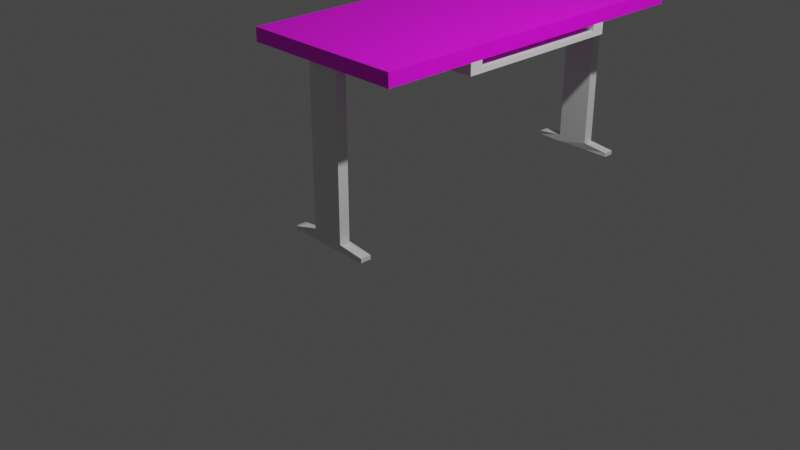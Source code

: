 # Source: computer_desk.blend  (saved by Blender 2.80.74; exported with 4.5.12 LTS)
import bpy
from mathutils import Matrix  # noqa: F401  (used for matrix-valued properties, if any)

bpy.ops.wm.read_factory_settings(use_empty=True)
scene = bpy.context.scene
scene.name = 'Scene'

# ---- collections
col_collection = bpy.data.collections.new('Collection'); scene.collection.children.link(col_collection)

# ---- images (referenced by path relative to the original .blend; pixels are not part of the script)
import os
ASSET_DIR = os.environ.get("B2B_ASSET_DIR", "")  # directory of the original .blend (textures are referenced by path, not embedded)
HERE = os.path.dirname(os.path.abspath(__file__))  # packed textures are extracted next to this script under _unpacked/

def load_image(name, relpath, width, height, colorspace="sRGB"):
    """Load a texture the original file referenced (path relative to the .blend, or extracted next to this script)."""
    p = next((c for c in (os.path.join(HERE, relpath), os.path.join(ASSET_DIR, relpath)) if relpath and os.path.exists(c)), "")
    if p:
        img = bpy.data.images.load(p, check_existing=True)
        img.name = name
    else:  # same state as the original file: an image datablock whose file is absent (Cycles renders it pink)
        img = bpy.data.images.new(name, width, height)
        img.source = "FILE"
        img.filepath = "//" + (relpath or name)
    img.colorspace_settings.name = colorspace
    return img
img_wood_grain_jpg = load_image('wood grain.jpg', 'wood grain.jpg', 1024, 1024, 'sRGB')

# ---- materials (node trees are filled in below, after node groups)
mat_frame = bpy.data.materials.new('Frame')
mat_frame.alpha_threshold = 0.0
mat_frame.use_transparent_shadow = False
mat_frame.line_color = (0.0, 0.0, 0.0, 1.0)
mat_wooden_tabletop = bpy.data.materials.new('Wooden Tabletop')
mat_wooden_tabletop.use_transparent_shadow = False

# ---- material node trees
mat_frame.use_nodes = True; mat_frame.node_tree.nodes.clear()
_N = mat_frame.node_tree.nodes; _L = mat_frame.node_tree.links
n0 = _N.new('ShaderNodeOutputMaterial'); n0.name = 'Material Output'; n0.location = (300, 300)
n1 = _N.new('ShaderNodeBsdfPrincipled'); n1.name = 'Principled BSDF'; n1.location = (10, 300)
n1.distribution = 'GGX'
n1.subsurface_method = 'BURLEY'
n1.inputs[2].default_value = 0.4
n1.inputs[3].default_value = 1.45
n1.inputs[27].default_value = (0.0, 0.0, 0.0, 1.0)
n1.inputs[28].default_value = 1.0
_L.new(n1.outputs[0], n0.inputs[0])
n0.is_active_output = True
mat_wooden_tabletop.use_nodes = True; mat_wooden_tabletop.node_tree.nodes.clear()
_N = mat_wooden_tabletop.node_tree.nodes; _L = mat_wooden_tabletop.node_tree.links
n0 = _N.new('ShaderNodeOutputMaterial'); n0.name = 'Material Output'; n0.location = (300, 300)
n1 = _N.new('ShaderNodeBsdfPrincipled'); n1.name = 'Principled BSDF'; n1.location = (10, 300)
n1.distribution = 'GGX'
n1.subsurface_method = 'BURLEY'
n1.inputs[3].default_value = 1.45
n1.inputs[27].default_value = (0.0, 0.0, 0.0, 1.0)
n1.inputs[28].default_value = 1.0
n2 = _N.new('ShaderNodeTexImage'); n2.name = 'Image Texture'; n2.location = (-280, 280)
n2.image = img_wood_grain_jpg
n2.interpolation = 'Closest'
_L.new(n1.outputs[0], n0.inputs[0])
_L.new(n2.outputs[0], n1.inputs[0])
n0.is_active_output = True

# ---- world
world_world = bpy.data.worlds.new('World'); scene.world = world_world
world_world.use_nodes = True; world_world.node_tree.nodes.clear()
_N = world_world.node_tree.nodes; _L = world_world.node_tree.links
n0 = _N.new('ShaderNodeOutputWorld'); n0.name = 'World Output'; n0.location = (300, 300)
n1 = _N.new('ShaderNodeBackground'); n1.name = 'Background'; n1.location = (10, 300)
n1.inputs[0].default_value = (0.05088, 0.05088, 0.05088, 1.0)
_L.new(n1.outputs[0], n0.inputs[0])
n0.is_active_output = True
world_world.color = (0.05088, 0.05088, 0.05088)
world_world.use_sun_shadow = False
world_world.sun_shadow_jitter_overblur = 0.0

# ---- cameras
cam_camera = bpy.data.cameras.new('Camera')
cam_camera.clip_end = 100.0
cam_camera.ortho_scale = 7.314

# ---- lights
light_light = bpy.data.lights.new('Light', 'POINT')
light_light.transmission_factor = 0.0
light_light.energy = 1000.0
light_light.shadow_soft_size = 0.1
light_light.shadow_maximum_resolution = 0.006
light_light.use_absolute_resolution = True

# ---- meshes
me_cube = bpy.data.meshes.new('Cube')
me_cube.from_pydata([(-0.5404, 0.01911, 1.854), (-0.9096, -0.7829, 2.0), (0.9096, -0.7829, 2.0), (-0.9096, -0.9775, 2.0), (0.9096, -0.9775, 2.0), (-0.9096, -0.9775, 1.854), (0.9096, -0.9775, 1.854), (0.5457, 0.01911, 1.854), (0.1819, 0.01911, 1.854), (-0.1819, 0.01911, 1.854), (0.5457, -0.9775, 1.854), (0.1819, -0.9775, 1.854), (-0.1819, -0.9775, 1.854), (-0.5457, -0.9775, 1.854), (-0.9096, -0.8218, 1.854), (-0.9096, -0.8607, 1.854), (-0.9096, -0.8996, 1.854), (-0.9096, -0.9385, 1.854), (0.9096, -0.9385, 1.854), (0.9096, -0.8996, 1.854), (0.9096, -0.8607, 1.854), (0.9096, -0.8218, 1.854), (0.5457, -0.8218, 1.854), (0.5457, -0.8607, 1.854), (0.5457, -0.8996, 1.854), (0.5457, -0.9385, 1.854), (0.1819, -0.8218, 1.854), (0.1819, -0.8607, 1.854), (0.1819, -0.8996, 1.854), (0.1819, -0.9385, 1.854), (-0.1819, -0.8218, 1.854), (-0.1819, -0.8607, 1.854), (-0.1819, -0.8996, 1.854), (-0.1819, -0.9385, 1.854), (-0.5457, -0.8218, 1.854), (-0.5457, -0.8607, 1.854), (-0.5457, -0.8996, 1.854), (-0.5457, -0.9385, 1.854), (0.1819, -0.8607, 0.1032), (0.1819, -0.8996, 0.1032), (-0.1819, -0.8218, 0.1032), (-0.1819, -0.8607, 0.1032), (-0.1819, -0.8996, 0.1032), (0.1819, -0.8607, 0.02495), (0.1819, -0.9385, 0.02495), (-0.1819, -0.8218, 0.02495), (-0.1819, -0.9385, 0.02495), (0.4819, -0.8218, 0.02495), (0.4819, -0.8607, 0.02495), (0.4819, -0.9385, 0.02495), (-0.4819, -0.8607, 0.02495), (-0.4819, -0.8996, 0.02495), (0.1819, -0.8348, 0.02495), (0.1819, -0.8867, 0.02495), (0.1819, -0.9126, 0.02495), (-0.1819, -0.8478, 0.02495), (-0.1819, -0.8737, 0.02495), (-0.1819, -0.9126, 0.02495), (0.4819, -0.8867, 0.02495), (0.4819, -0.9126, 0.02495), (0.3819, -0.9385, 0.02495), (0.2819, -0.8607, 0.02495), (0.3819, -0.8218, 0.02495), (-0.4819, -0.8348, 0.02495), (-0.4819, -0.9256, 0.02495), (-0.2819, -0.8218, 0.02495), (-0.3819, -0.8607, 0.02495), (-0.3819, -0.8996, 0.02495), (-0.2819, -0.8996, 0.02495), (-0.2819, -0.8478, 0.02495), (-0.3819, -0.8348, 0.02495), (-0.2819, -0.9256, 0.02495), (-0.3819, -0.9256, 0.02495), (0.2819, -0.8867, 0.02495), (0.3819, -0.8867, 0.02495), (0.2819, -0.8348, 0.02495), (0.3819, -0.8478, 0.02495), (-0.2819, -0.8737, 0.02495), (0.3819, -0.9126, 0.02495), (0.2819, -0.9256, 0.02495), (-0.2819, -0.8607, 0.0006713), (-0.3819, -0.8996, 0.0006713), (-0.2819, -0.8996, 0.0006713), (-0.3819, -0.8478, 0.0006713), (0.3819, -0.8737, 0.0006713), (0.2819, -0.8867, 0.0006713), (0.2819, -0.8478, 0.0006713), (0.3819, -0.8478, 0.0006713), (-0.3819, -0.8737, 0.0006713), (0.2819, -0.9126, 0.0006713), (0.3819, -0.9126, 0.0006713), (0.9096, -0.7829, 1.854), (0.5404, 0.1666, 1.854), (-0.5457, -0.7829, 1.854), (-0.9096, -0.7829, 1.854), (0.5457, -0.7829, 1.854), (-0.5404, 0.1666, 1.854), (0.1819, -0.7829, 1.854), (-0.1819, -0.7829, 1.854), (-0.5404, 0.1666, 1.782), (0.5404, 0.1666, 1.782), (-0.5404, 0.01911, 1.782), (0.5457, 0.01911, 1.782), (0.1819, 0.01911, 1.782), (-0.1819, 0.01911, 1.782), (-0.5404, 0.1666, 1.729), (0.5404, 0.1666, 1.729), (-0.5404, 0.01911, 1.729), (0.5457, 0.01911, 1.729), (0.1819, 0.01911, 1.729), (-0.1819, 0.01911, 1.729), (0.911, 0.1666, 1.854), (0.911, 0.01911, 1.854), (0.911, 0.1666, 1.782), (0.911, 0.01911, 1.782), (0.911, 0.1666, 1.729), (0.911, 0.01911, 1.729), (0.4819, -0.8218, 0.0697), (0.1819, -0.8218, 0.1032), (0.4819, -0.8607, 0.0697), (0.06479, -0.8607, 0.1032), (0.4819, -0.8996, 0.0697), (0.06479, -0.8996, 0.1032), (0.1819, -0.9385, 0.1032), (0.4819, -0.9385, 0.0697), (-0.4819, -0.8218, 0.0697), (-0.06479, -0.8607, 0.1032), (-0.4819, -0.8607, 0.0697), (-0.06479, -0.8996, 0.1032), (-0.4819, -0.8996, 0.0697), (-0.4819, -0.9385, 0.0697), (-0.1819, -0.9385, 0.1032), (-0.5404, 1.918, 1.854), (-0.9096, 2.72, 2.0), (0.9096, 2.72, 2.0), (-0.9096, 2.915, 2.0), (0.9096, 2.915, 2.0), (-0.9096, 2.915, 1.854), (0.9096, 2.915, 1.854), (0.9125, 0.9686, 1.854), (0.9125, 0.9686, 2.0), (-0.9096, 0.9686, 2.0), (-0.9096, 0.9686, 1.854), (0.5457, 1.918, 1.854), (0.1819, 1.918, 1.854), (-0.1819, 1.918, 1.854), (0.5457, 2.915, 1.854), (0.1819, 2.915, 1.854), (-0.1819, 2.915, 1.854), (-0.5457, 2.915, 1.854), (-0.9096, 2.759, 1.854), (-0.9096, 2.798, 1.854), (-0.9096, 2.837, 1.854), (-0.9096, 2.876, 1.854), (0.9096, 2.876, 1.854), (0.9096, 2.837, 1.854), (0.9096, 2.798, 1.854), (0.9096, 2.759, 1.854), (0.5457, 2.759, 1.854), (0.5457, 2.798, 1.854), (0.5457, 2.837, 1.854), (0.5457, 2.876, 1.854), (0.1819, 2.759, 1.854), (0.1819, 2.798, 1.854), (0.1819, 2.837, 1.854), (0.1819, 2.876, 1.854), (-0.1819, 2.759, 1.854), (-0.1819, 2.798, 1.854), (-0.1819, 2.837, 1.854), (-0.1819, 2.876, 1.854), (-0.5457, 2.759, 1.854), (-0.5457, 2.798, 1.854), (-0.5457, 2.837, 1.854), (-0.5457, 2.876, 1.854), (0.1819, 2.798, 0.1032), (0.1819, 2.837, 0.1032), (-0.1819, 2.759, 0.1032), (-0.1819, 2.798, 0.1032), (-0.1819, 2.837, 0.1032), (0.1819, 2.798, 0.02495), (0.1819, 2.876, 0.02495), (-0.1819, 2.759, 0.02495), (-0.1819, 2.876, 0.02495), (0.4819, 2.759, 0.02495), (0.4819, 2.798, 0.02495), (0.4819, 2.876, 0.02495), (-0.4819, 2.798, 0.02495), (-0.4819, 2.837, 0.02495), (0.1819, 2.772, 0.02495), (0.1819, 2.824, 0.02495), (0.1819, 2.85, 0.02495), (-0.1819, 2.785, 0.02495), (-0.1819, 2.811, 0.02495), (-0.1819, 2.85, 0.02495), (0.4819, 2.824, 0.02495), (0.4819, 2.85, 0.02495), (0.3819, 2.876, 0.02495), (0.2819, 2.798, 0.02495), (0.3819, 2.759, 0.02495), (-0.4819, 2.772, 0.02495), (-0.4819, 2.863, 0.02495), (-0.2819, 2.759, 0.02495), (-0.3819, 2.798, 0.02495), (-0.3819, 2.837, 0.02495), (-0.2819, 2.837, 0.02495), (-0.2819, 2.785, 0.02495), (-0.3819, 2.772, 0.02495), (-0.2819, 2.863, 0.02495), (-0.3819, 2.863, 0.02495), (0.2819, 2.824, 0.02495), (0.3819, 2.824, 0.02495), (0.2819, 2.772, 0.02495), (0.3819, 2.785, 0.02495), (-0.2819, 2.811, 0.02495), (0.3819, 2.85, 0.02495), (0.2819, 2.863, 0.02495), (-0.2819, 2.798, 0.0006713), (-0.3819, 2.837, 0.0006713), (-0.2819, 2.837, 0.0006713), (-0.3819, 2.785, 0.0006713), (0.3819, 2.811, 0.0006713), (0.2819, 2.824, 0.0006713), (0.2819, 2.785, 0.0006713), (0.3819, 2.785, 0.0006713), (-0.3819, 2.811, 0.0006713), (0.2819, 2.85, 0.0006713), (0.3819, 2.85, 0.0006713), (0.9096, 2.72, 1.854), (0.5404, 1.771, 1.854), (-0.5457, 2.72, 1.854), (-0.9096, 2.72, 1.854), (0.5457, 2.72, 1.854), (-0.5404, 1.771, 1.854), (0.1819, 2.72, 1.854), (-0.1819, 2.72, 1.854), (-0.5404, 1.771, 1.782), (0.5404, 1.771, 1.782), (-0.5404, 1.918, 1.782), (0.5457, 1.918, 1.782), (0.1819, 1.918, 1.782), (-0.1819, 1.918, 1.782), (-0.5404, 1.771, 1.729), (0.5404, 1.771, 1.729), (-0.5404, 1.918, 1.729), (0.5457, 1.918, 1.729), (0.1819, 1.918, 1.729), (-0.1819, 1.918, 1.729), (-0.5404, 0.9686, 1.782), (0.5404, 0.9686, 1.782), (-0.5404, 0.9686, 1.729), (0.5404, 0.9686, 1.729), (0.911, 1.771, 1.854), (0.911, 1.918, 1.854), (0.911, 1.771, 1.782), (0.911, 1.918, 1.782), (0.911, 1.771, 1.729), (0.911, 1.918, 1.729), (0.911, 0.9686, 1.729), (0.911, 0.9686, 1.782), (0.4819, 2.759, 0.0697), (0.1819, 2.759, 0.1032), (0.4819, 2.798, 0.0697), (0.06479, 2.798, 0.1032), (0.4819, 2.837, 0.0697), (0.06479, 2.837, 0.1032), (0.1819, 2.876, 0.1032), (0.4819, 2.876, 0.0697), (-0.4819, 2.759, 0.0697), (-0.06479, 2.798, 0.1032), (-0.4819, 2.798, 0.0697), (-0.06479, 2.837, 0.1032), (-0.4819, 2.837, 0.0697), (-0.4819, 2.876, 0.0697), (-0.1819, 2.876, 0.1032)], [], [(100, 248, 258, 113), (1, 2, 4, 3), (2, 1, 141, 140), (1, 94, 142, 141), (4, 6, 10, 11, 12, 13, 5, 3), (37, 17, 5, 13), (94, 1, 3, 5, 17, 16, 15, 14), (2, 91, 21, 20, 19, 18, 6, 4), (140, 139, 91, 2), (18, 25, 10, 6), (25, 29, 11, 10), (29, 33, 12, 11), (33, 37, 13, 12), (91, 95, 22, 21), (21, 22, 23, 20), (20, 23, 24, 19), (19, 24, 25, 18), (95, 97, 26, 22), (22, 26, 27, 23), (23, 27, 28, 24), (24, 28, 29, 25), (97, 98, 30, 26), (27, 26, 118, 38), (29, 28, 39, 123), (33, 29, 123, 131), (98, 93, 34, 30), (30, 34, 35, 31), (31, 35, 36, 32), (32, 36, 37, 33), (93, 94, 14, 34), (34, 14, 15, 35), (35, 15, 16, 36), (36, 16, 17, 37), (78, 60, 49, 59), (39, 38, 120, 122), (32, 33, 131, 42), (30, 31, 41, 40), (28, 27, 38, 39), (26, 30, 40, 118), (31, 32, 42, 41), (52, 55, 43), (53, 56, 57, 54), (54, 57, 46, 44), (131, 123, 44, 46), (41, 42, 128, 126), (127, 129, 51, 50), (124, 121, 58, 59, 49), (118, 40, 45, 52), (118, 52, 75, 62, 47, 117), (44, 123, 124, 49, 60, 79), (123, 39, 122), (40, 41, 126), (121, 119, 48, 58), (38, 118, 120), (74, 78, 58), (42, 131, 128), (131, 46, 71, 72, 64, 130), (45, 40, 125, 63, 70, 65), (129, 130, 64, 51), (125, 127, 50, 63), (72, 67, 51), (66, 70, 63, 50), (55, 45, 69), (45, 65, 69), (69, 65, 70), (72, 51, 64), (46, 57, 71), (57, 68, 71), (77, 80, 82), (76, 74, 48), (74, 58, 48), (43, 53, 73, 61), (61, 73, 85), (53, 54, 73), (72, 71, 82, 81), (62, 76, 48, 47), (75, 76, 62), (52, 43, 61, 75), (69, 70, 83, 80), (43, 55, 56), (43, 56, 53), (52, 45, 55), (67, 66, 50, 51), (57, 56, 77, 68), (67, 81, 88), (75, 61, 86), (56, 55, 69, 77), (74, 76, 87, 84), (78, 59, 58), (54, 79, 73), (79, 78, 90, 89), (54, 44, 79), (79, 60, 78), (86, 85, 84, 87), (85, 90, 84), (82, 88, 81), (82, 80, 88), (80, 83, 88), (85, 89, 90), (66, 67, 88), (76, 75, 86, 87), (77, 69, 80), (73, 79, 89, 85), (78, 74, 84, 90), (66, 88, 83), (70, 66, 83), (71, 68, 82), (61, 85, 86), (68, 77, 82), (67, 72, 81), (92, 7, 91, 139), (0, 94, 93), (0, 96, 142, 94), (96, 92, 139, 142), (7, 95, 91), (7, 8, 97, 95), (8, 9, 98, 97), (9, 0, 93, 98), (104, 103, 109, 110), (0, 9, 104, 101), (8, 7, 102, 103), (92, 96, 99, 100), (9, 8, 103, 104), (96, 0, 101, 99), (107, 110, 109, 108, 106, 105), (100, 99, 247, 248), (101, 104, 110, 107), (103, 102, 108, 109), (99, 101, 107, 105), (106, 108, 116, 115), (7, 92, 111, 112), (105, 106, 250, 249), (99, 105, 249, 247), (112, 111, 113, 114), (114, 113, 115, 116), (115, 113, 258, 257), (108, 102, 114, 116), (102, 7, 112, 114), (250, 106, 115, 257), (92, 100, 113, 111), (117, 119, 120, 118), (119, 121, 122, 120), (121, 124, 123, 122), (40, 126, 127, 125), (126, 128, 129, 127), (128, 131, 130, 129), (119, 117, 47, 48), (236, 253, 258, 248), (133, 135, 136, 134), (134, 140, 141, 133), (133, 141, 142, 230), (136, 135, 137, 149, 148, 147, 146, 138), (173, 149, 137, 153), (230, 150, 151, 152, 153, 137, 135, 133), (134, 136, 138, 154, 155, 156, 157, 227), (140, 134, 227, 139), (154, 138, 146, 161), (161, 146, 147, 165), (165, 147, 148, 169), (169, 148, 149, 173), (227, 157, 158, 231), (157, 156, 159, 158), (156, 155, 160, 159), (155, 154, 161, 160), (231, 158, 162, 233), (158, 159, 163, 162), (159, 160, 164, 163), (160, 161, 165, 164), (233, 162, 166, 234), (163, 174, 260, 162), (165, 265, 175, 164), (169, 273, 265, 165), (234, 166, 170, 229), (166, 167, 171, 170), (167, 168, 172, 171), (168, 169, 173, 172), (229, 170, 150, 230), (170, 171, 151, 150), (171, 172, 152, 151), (172, 173, 153, 152), (214, 195, 185, 196), (175, 264, 262, 174), (168, 178, 273, 169), (166, 176, 177, 167), (164, 175, 174, 163), (162, 260, 176, 166), (167, 177, 178, 168), (188, 179, 191), (189, 190, 193, 192), (190, 180, 182, 193), (273, 182, 180, 265), (177, 268, 270, 178), (269, 186, 187, 271), (266, 185, 195, 194, 263), (260, 188, 181, 176), (260, 259, 183, 198, 211, 188), (180, 215, 196, 185, 266, 265), (265, 264, 175), (176, 268, 177), (263, 194, 184, 261), (174, 262, 260), (210, 194, 214), (178, 270, 273), (273, 272, 200, 208, 207, 182), (181, 201, 206, 199, 267, 176), (271, 187, 200, 272), (267, 199, 186, 269), (208, 187, 203), (202, 186, 199, 206), (191, 205, 181), (181, 205, 201), (205, 206, 201), (208, 200, 187), (182, 207, 193), (193, 207, 204), (213, 218, 216), (212, 184, 210), (210, 184, 194), (179, 197, 209, 189), (197, 221, 209), (189, 209, 190), (208, 217, 218, 207), (198, 183, 184, 212), (211, 198, 212), (188, 211, 197, 179), (205, 216, 219, 206), (179, 192, 191), (179, 189, 192), (188, 191, 181), (203, 187, 186, 202), (193, 204, 213, 192), (203, 224, 217), (211, 222, 197), (192, 213, 205, 191), (210, 220, 223, 212), (214, 194, 195), (190, 209, 215), (215, 225, 226, 214), (190, 215, 180), (215, 214, 196), (222, 223, 220, 221), (221, 220, 226), (218, 217, 224), (218, 224, 216), (216, 224, 219), (221, 226, 225), (202, 224, 203), (212, 223, 222, 211), (213, 216, 205), (209, 221, 225, 215), (214, 226, 220, 210), (202, 219, 224), (206, 219, 202), (207, 218, 204), (197, 222, 221), (204, 218, 213), (203, 217, 208), (228, 139, 227, 143), (132, 229, 230), (132, 230, 142, 232), (232, 142, 139, 228), (143, 227, 231), (143, 231, 233, 144), (144, 233, 234, 145), (145, 234, 229, 132), (240, 246, 245, 239), (132, 237, 240, 145), (144, 239, 238, 143), (228, 236, 235, 232), (145, 240, 239, 144), (232, 235, 237, 132), (243, 241, 242, 244, 245, 246), (236, 248, 247, 235), (237, 243, 246, 240), (239, 245, 244, 238), (235, 241, 243, 237), (242, 255, 256, 244), (248, 250, 249, 247), (143, 252, 251, 228), (241, 249, 250, 242), (235, 247, 249, 241), (252, 254, 253, 251), (254, 256, 255, 253), (255, 257, 258, 253), (244, 256, 254, 238), (248, 258, 257, 250), (238, 254, 252, 143), (250, 257, 255, 242), (228, 251, 253, 236), (259, 260, 262, 261), (261, 262, 264, 263), (263, 264, 265, 266), (176, 267, 269, 268), (268, 269, 271, 270), (270, 271, 272, 273), (261, 184, 183, 259)])
me_cube.polygons.foreach_set('material_index', [0, 1, 1, 1, 1, 1, 1, 1, 1, 1, 1, 1, 1, 1, 1, 1, 1, 1, 1, 1, 1, 1, 0, 0, 0, 1, 1, 1, 1, 1, 1, 1, 1, 0, 0, 0, 0, 0, 0, 0, 0, 0, 0, 0, 0, 0, 0, 0, 0, 0, 0, 0, 0, 0, 0, 0, 0, 0, 0, 0, 0, 0, 0, 0, 0, 0, 0, 0, 0, 0, 0, 0, 0, 0, 0, 0, 0, 0, 0, 0, 0, 0, 0, 0, 0, 0, 0, 0, 0, 0, 0, 0, 0, 0, 0, 0, 0, 0, 0, 0, 0, 0, 0, 0, 0, 0, 0, 0, 0, 0, 1, 1, 1, 1, 1, 1, 1, 1, 0, 0, 0, 0, 0, 0, 0, 0, 0, 0, 0, 0, 0, 0, 0, 0, 0, 0, 0, 0, 0, 0, 0, 0, 0, 0, 0, 0, 0, 0, 1, 1, 1, 1, 1, 1, 1, 1, 1, 1, 1, 1, 1, 1, 1, 1, 1, 1, 1, 1, 1, 0, 0, 0, 1, 1, 1, 1, 1, 1, 1, 1, 0, 0, 0, 0, 0, 0, 0, 0, 0, 0, 0, 0, 0, 0, 0, 0, 0, 0, 0, 0, 0, 0, 0, 0, 0, 0, 0, 0, 0, 0, 0, 0, 0, 0, 0, 0, 0, 0, 0, 0, 0, 0, 0, 0, 0, 0, 0, 0, 0, 0, 0, 0, 0, 0, 0, 0, 0, 0, 0, 0, 0, 0, 0, 0, 0, 0, 0, 0, 0, 0, 0, 0, 0, 0, 0, 0, 0, 1, 1, 1, 1, 1, 1, 1, 1, 0, 0, 0, 0, 0, 0, 0, 0, 0, 0, 0, 0, 0, 0, 0, 0, 0, 0, 0, 0, 0, 0, 0, 0, 0, 0, 0, 0, 0, 0, 0])
_uv = me_cube.uv_layers.new(name='UVMap')
_uv.uv.foreach_set('vector', [0.5743, 0.06776, 0.5743, 0.06776, 0.5743, 0.06776, 0.5743, 0.06776, 0.6505, 0.5008, 0.6505, 0.0008148, 0.667, 0.0008149, 0.667, 0.5008, 0.6505, 0.0008148, 0.6505, 0.5008, 0.5015, 0.5008, 0.5015, 0.0, 0.182, 1.0, 0.182, 0.5, 0.3309, 0.5, 0.3309, 1.0, 0.0, 0.5, 4.006e-08, 0.0, 0.06721, 0.0, 0.1344, 0.0, 0.2016, 0.0, 0.2689, 0.0, 0.3361, 0.0, 0.3361, 0.5, 0.4982, 0.1, 0.4982, 4.47e-08, 0.5015, 4.47e-08, 0.5015, 0.1, 0.182, 0.5, 0.182, 1.0, 0.1655, 1.0, 0.1655, 0.5, 0.1688, 0.5, 0.1721, 0.5, 0.1754, 0.5, 0.1787, 0.5, 0.1489, 1.0, 0.1489, 0.5, 0.1522, 0.5, 0.1555, 0.5, 0.1588, 0.5, 0.1622, 0.5, 0.1655, 0.5, 0.1655, 1.0, 5.46e-08, 1.0, 0.0, 0.5, 0.1489, 0.5, 0.1489, 1.0, 0.4982, 0.5, 0.4982, 0.4, 0.5015, 0.4, 0.5015, 0.5, 0.4982, 0.4, 0.4982, 0.3, 0.5015, 0.3, 0.5015, 0.4, 0.4982, 0.3, 0.4982, 0.2, 0.5015, 0.2, 0.5015, 0.3, 0.4982, 0.2, 0.4982, 0.1, 0.5015, 0.1, 0.5015, 0.2, 0.485, 0.5, 0.485, 0.4, 0.4883, 0.4, 0.4883, 0.5, 0.4883, 0.5, 0.4883, 0.4, 0.4916, 0.4, 0.4916, 0.5, 0.4916, 0.5, 0.4916, 0.4, 0.4949, 0.4, 0.4949, 0.5, 0.4949, 0.5, 0.4949, 0.4, 0.4982, 0.4, 0.4982, 0.5, 0.485, 0.4, 0.485, 0.3, 0.4883, 0.3, 0.4883, 0.4, 0.4883, 0.4, 0.4883, 0.3, 0.4916, 0.3, 0.4916, 0.4, 0.4916, 0.4, 0.4916, 0.3, 0.4949, 0.3, 0.4949, 0.4, 0.4949, 0.4, 0.4949, 0.3, 0.4982, 0.3, 0.4982, 0.4, 0.485, 0.3, 0.485, 0.2, 0.4883, 0.2, 0.4883, 0.3, 0.525, 0.0, 0.525, 0.0, 0.525, 0.0, 0.525, 0.0, 0.525, 0.0, 0.525, 0.0, 0.525, 0.0, 0.525, 0.0, 0.475, 0.0, 0.525, 0.0, 0.525, 0.0, 0.475, 0.0, 0.485, 0.2, 0.485, 0.1, 0.4883, 0.1, 0.4883, 0.2, 0.4883, 0.2, 0.4883, 0.1, 0.4916, 0.1, 0.4916, 0.2, 0.4916, 0.2, 0.4916, 0.1, 0.4949, 0.1, 0.4949, 0.2, 0.4949, 0.2, 0.4949, 0.1, 0.4982, 0.1, 0.4982, 0.2, 0.485, 0.1, 0.485, 0.0, 0.4883, 0.0, 0.4883, 0.1, 0.4883, 0.1, 0.4883, 0.0, 0.4916, 0.0, 0.4916, 0.1, 0.4916, 0.1, 0.4916, 0.0, 0.4949, 2.98e-08, 0.4949, 0.1, 0.4949, 0.1, 0.4949, 2.98e-08, 0.4982, 4.47e-08, 0.4982, 0.1, 0.525, 0.0, 0.525, 0.0, 0.525, 0.0, 0.525, 0.0, 0.525, 0.0, 0.525, 0.0, 0.525, 0.0, 0.525, 0.0, 0.475, 0.0, 0.475, 0.0, 0.475, 0.0, 0.475, 0.0, 0.475, 0.0, 0.475, 0.0, 0.475, 0.0, 0.475, 0.0, 0.525, 0.0, 0.525, 0.0, 0.525, 0.0, 0.525, 0.0, 0.525, 0.0, 0.475, 0.0, 0.475, 0.0, 0.525, 0.0, 0.475, 0.0, 0.475, 0.0, 0.475, 0.0, 0.475, 0.0, 0.525, 0.0, 0.475, 0.0, 0.525, 0.0, 0.525, 0.0, 0.475, 0.0, 0.475, 0.0, 0.525, 0.0, 0.525, 0.0, 0.475, 0.0, 0.475, 0.0, 0.525, 0.0, 0.475, 0.0, 0.525, 0.0, 0.525, 0.0, 0.475, 0.0, 0.475, 0.0, 0.475, 0.0, 0.475, 0.0, 0.475, 0.0, 0.475, 0.0, 0.475, 0.0, 0.475, 0.0, 0.475, 0.0, 0.525, 0.0, 0.525, 0.0, 0.525, 0.0, 0.525, 0.0, 0.525, 0.0, 0.525, 0.0, 0.475, 0.0, 0.475, 0.0, 0.525, 0.0, 0.525, 0.0, 0.525, 0.0, 0.525, 0.0, 0.525, 0.0, 0.525, 0.0, 0.525, 0.0, 0.525, 0.0, 0.525, 0.0, 0.525, 0.0, 0.525, 0.0, 0.525, 0.0, 0.525, 0.0, 0.525, 0.0, 0.525, 0.0, 0.525, 0.0, 0.475, 0.0, 0.475, 0.0, 0.475, 0.0, 0.525, 0.0, 0.525, 0.0, 0.525, 0.0, 0.525, 0.0, 0.525, 0.0, 0.525, 0.0, 0.525, 0.0, 0.525, 0.0, 0.525, 0.0, 0.525, 0.0, 0.475, 0.0, 0.475, 0.0, 0.475, 0.0, 0.475, 0.0, 0.475, 0.0, 0.475, 0.0, 0.475, 0.0, 0.475, 0.0, 0.475, 0.0, 0.475, 0.0, 0.475, 0.0, 0.475, 0.0, 0.475, 0.0, 0.475, 0.0, 0.475, 0.0, 0.475, 0.0, 0.475, 0.0, 0.475, 0.0, 0.475, 0.0, 0.475, 0.0, 0.475, 0.0, 0.475, 0.0, 0.475, 0.0, 0.475, 0.0, 0.475, 0.0, 0.475, 0.0, 0.475, 0.0, 0.475, 0.0, 0.475, 0.0, 0.475, 0.0, 0.475, 0.0, 0.475, 0.0, 0.475, 0.0, 0.475, 0.0, 0.475, 0.0, 0.475, 0.0, 0.475, 0.0, 0.475, 0.0, 0.475, 0.0, 0.475, 0.0, 0.475, 0.0, 0.475, 0.0, 0.475, 0.0, 0.475, 0.0, 0.475, 0.0, 0.475, 0.0, 0.475, 0.0, 0.475, 0.0, 0.475, 0.0, 0.475, 0.0, 0.475, 0.0, 0.525, 0.0, 0.525, 0.0, 0.525, 0.0, 0.525, 0.0, 0.525, 0.0, 0.525, 0.0, 0.525, 0.0, 0.525, 0.0, 0.525, 0.0, 0.525, 0.0, 0.525, 0.0, 0.525, 0.0, 0.525, 0.0, 0.525, 0.0, 0.525, 0.0, 0.525, 0.0, 0.475, 0.0, 0.475, 0.0, 0.475, 0.0, 0.475, 0.0, 0.525, 0.0, 0.525, 0.0, 0.525, 0.0, 0.525, 0.0, 0.525, 0.0, 0.525, 0.0, 0.525, 0.0, 0.525, 0.0, 0.525, 0.0, 0.525, 0.0, 0.525, 0.0, 0.475, 0.0, 0.475, 0.0, 0.475, 0.0, 0.475, 0.0, 0.525, 0.0, 0.475, 0.0, 0.475, 0.0, 0.525, 0.0, 0.475, 0.0, 0.525, 0.0, 0.525, 0.0, 0.475, 0.0, 0.475, 0.0, 0.475, 0.0, 0.475, 0.0, 0.475, 0.0, 0.475, 0.0, 0.475, 0.0, 0.475, 0.0, 0.475, 0.0, 0.475, 0.0, 0.475, 0.0, 0.475, 0.0, 0.475, 0.0, 0.525, 0.0, 0.525, 0.0, 0.525, 0.0, 0.475, 0.0, 0.475, 0.0, 0.475, 0.0, 0.475, 0.0, 0.525, 0.0, 0.525, 0.0, 0.525, 0.0, 0.525, 0.0, 0.525, 0.0, 0.525, 0.0, 0.525, 0.0, 0.525, 0.0, 0.525, 0.0, 0.525, 0.0, 0.525, 0.0, 0.525, 0.0, 0.525, 0.0, 0.525, 0.0, 0.525, 0.0, 0.525, 0.0, 0.525, 0.0, 0.525, 0.0, 0.525, 0.0, 0.525, 0.0, 0.525, 0.0, 0.525, 0.0, 0.525, 0.0, 0.525, 0.0, 0.525, 0.0, 0.525, 0.0, 0.525, 0.0, 0.475, 0.0, 0.475, 0.0, 0.475, 0.0, 0.475, 0.0, 0.475, 0.0, 0.475, 0.0, 0.475, 0.0, 0.475, 0.0, 0.475, 0.0, 0.525, 0.0, 0.525, 0.0, 0.525, 0.0, 0.475, 0.0, 0.475, 0.0, 0.475, 0.0, 0.525, 0.0, 0.525, 0.0, 0.525, 0.0, 0.525, 0.0, 0.475, 0.0, 0.475, 0.0, 0.475, 0.0, 0.525, 0.0, 0.525, 0.0, 0.525, 0.0, 0.525, 0.0, 0.525, 0.0, 0.525, 0.0, 0.525, 0.0, 0.525, 0.0, 0.475, 0.0, 0.475, 0.0, 0.475, 0.0, 0.475, 0.0, 0.475, 0.0, 0.475, 0.0, 0.475, 0.0, 0.475, 0.0, 0.475, 0.0, 0.525, 0.0, 0.525, 0.0, 0.525, 0.0, 0.475, 0.0, 0.475, 0.0, 0.475, 0.0, 0.475, 0.0, 0.475, 0.0, 0.475, 0.0, 0.4043, 0.3985, 0.4168, 0.4, 0.485, 0.5, 0.3361, 0.5008, 0.4168, 0.1015, 0.485, 0.0, 0.485, 0.1, 0.4168, 0.1015, 0.4043, 0.1015, 0.3361, 5.96e-08, 0.485, 0.0, 0.4043, 0.1015, 0.4043, 0.3985, 0.3361, 0.5008, 0.3361, 5.96e-08, 0.4168, 0.4, 0.485, 0.4, 0.485, 0.5, 0.4168, 0.4, 0.4168, 0.3, 0.485, 0.3, 0.485, 0.4, 0.4168, 0.3, 0.4168, 0.2, 0.485, 0.2, 0.485, 0.3, 0.4168, 0.2, 0.4168, 0.1015, 0.485, 0.1, 0.485, 0.2, 0.475, 0.05724, 0.525, 0.05724, 0.525, 0.05724, 0.475, 0.05724, 0.425, 0.05724, 0.475, 0.05724, 0.475, 0.05724, 0.425, 0.05724, 0.525, 0.05724, 0.575, 0.05724, 0.575, 0.05724, 0.525, 0.05724, 0.5743, 0.06776, 0.4257, 0.06776, 0.4257, 0.06776, 0.5743, 0.06776, 0.475, 0.05724, 0.525, 0.05724, 0.525, 0.05724, 0.475, 0.05724, 0.4257, 0.06776, 0.4257, 0.05724, 0.4257, 0.05724, 0.4257, 0.06776, 0.425, 0.05724, 0.475, 0.05724, 0.525, 0.05724, 0.5743, 0.05724, 0.5743, 0.06776, 0.4257, 0.06776, 0.5743, 0.06776, 0.4257, 0.06776, 0.4257, 0.06776, 0.5743, 0.06776, 0.425, 0.05724, 0.475, 0.05724, 0.475, 0.05724, 0.425, 0.05724, 0.525, 0.05724, 0.575, 0.05724, 0.575, 0.05724, 0.525, 0.05724, 0.4257, 0.06776, 0.4257, 0.05724, 0.4257, 0.05724, 0.4257, 0.06776, 0.5743, 0.06776, 0.5743, 0.05724, 0.5743, 0.05724, 0.5743, 0.06776, 0.5743, 0.05724, 0.5743, 0.06776, 0.5743, 0.06776, 0.5743, 0.05724, 0.4257, 0.06776, 0.5743, 0.06776, 0.5743, 0.06776, 0.4257, 0.06776, 0.4257, 0.06776, 0.4257, 0.06776, 0.4257, 0.06776, 0.4257, 0.06776, 0.5743, 0.05724, 0.5743, 0.06776, 0.5743, 0.06776, 0.5743, 0.05724, 0.5743, 0.05724, 0.5743, 0.06776, 0.5743, 0.06776, 0.5743, 0.05724, 0.5743, 0.06776, 0.5743, 0.06776, 0.5743, 0.06776, 0.5743, 0.06776, 0.5743, 0.05724, 0.5743, 0.05724, 0.5743, 0.05724, 0.5743, 0.05724, 0.5743, 0.05724, 0.5743, 0.05724, 0.5743, 0.05724, 0.5743, 0.05724, 0.5743, 0.06776, 0.5743, 0.06776, 0.5743, 0.06776, 0.5743, 0.06776, 0.5743, 0.06776, 0.5743, 0.06776, 0.5743, 0.06776, 0.5743, 0.06776, 0.525, 0.0, 0.525, 0.0, 0.525, 0.0, 0.525, 0.0, 0.525, 0.0, 0.525, 0.0, 0.525, 0.0, 0.525, 0.0, 0.525, 0.0, 0.525, 0.0, 0.525, 0.0, 0.525, 0.0, 0.475, 0.0, 0.475, 0.0, 0.475, 0.0, 0.475, 0.0, 0.475, 0.0, 0.475, 0.0, 0.475, 0.0, 0.475, 0.0, 0.475, 0.0, 0.475, 0.0, 0.475, 0.0, 0.475, 0.0, 0.525, 0.0, 0.525, 0.0, 0.525, 0.0, 0.525, 0.0, 0.5743, 0.06776, 0.5743, 0.06776, 0.5743, 0.06776, 0.5743, 0.06776, 0.6505, 0.5008, 0.667, 0.5008, 0.667, 0.0008149, 0.6505, 0.0008148, 0.6505, 0.0008148, 0.5015, 0.0, 0.5015, 0.5008, 0.6505, 0.5008, 0.182, 1.0, 0.3309, 1.0, 0.3309, 0.5, 0.182, 0.5, 0.0, 0.5, 0.3361, 0.5, 0.3361, 0.0, 0.2689, 0.0, 0.2016, 0.0, 0.1344, 0.0, 0.06721, 0.0, 4.006e-08, 0.0, 0.4982, 0.1, 0.5015, 0.1, 0.5015, 4.47e-08, 0.4982, 4.47e-08, 0.182, 0.5, 0.1787, 0.5, 0.1754, 0.5, 0.1721, 0.5, 0.1688, 0.5, 0.1655, 0.5, 0.1655, 1.0, 0.182, 1.0, 0.1489, 1.0, 0.1655, 1.0, 0.1655, 0.5, 0.1622, 0.5, 0.1588, 0.5, 0.1555, 0.5, 0.1522, 0.5, 0.1489, 0.5, 5.46e-08, 1.0, 0.1489, 1.0, 0.1489, 0.5, 0.0, 0.5, 0.4982, 0.5, 0.5015, 0.5, 0.5015, 0.4, 0.4982, 0.4, 0.4982, 0.4, 0.5015, 0.4, 0.5015, 0.3, 0.4982, 0.3, 0.4982, 0.3, 0.5015, 0.3, 0.5015, 0.2, 0.4982, 0.2, 0.4982, 0.2, 0.5015, 0.2, 0.5015, 0.1, 0.4982, 0.1, 0.485, 0.5, 0.4883, 0.5, 0.4883, 0.4, 0.485, 0.4, 0.4883, 0.5, 0.4916, 0.5, 0.4916, 0.4, 0.4883, 0.4, 0.4916, 0.5, 0.4949, 0.5, 0.4949, 0.4, 0.4916, 0.4, 0.4949, 0.5, 0.4982, 0.5, 0.4982, 0.4, 0.4949, 0.4, 0.485, 0.4, 0.4883, 0.4, 0.4883, 0.3, 0.485, 0.3, 0.4883, 0.4, 0.4916, 0.4, 0.4916, 0.3, 0.4883, 0.3, 0.4916, 0.4, 0.4949, 0.4, 0.4949, 0.3, 0.4916, 0.3, 0.4949, 0.4, 0.4982, 0.4, 0.4982, 0.3, 0.4949, 0.3, 0.485, 0.3, 0.4883, 0.3, 0.4883, 0.2, 0.485, 0.2, 0.525, 0.0, 0.525, 0.0, 0.525, 0.0, 0.525, 0.0, 0.525, 0.0, 0.525, 0.0, 0.525, 0.0, 0.525, 0.0, 0.475, 0.0, 0.475, 0.0, 0.525, 0.0, 0.525, 0.0, 0.485, 0.2, 0.4883, 0.2, 0.4883, 0.1, 0.485, 0.1, 0.4883, 0.2, 0.4916, 0.2, 0.4916, 0.1, 0.4883, 0.1, 0.4916, 0.2, 0.4949, 0.2, 0.4949, 0.1, 0.4916, 0.1, 0.4949, 0.2, 0.4982, 0.2, 0.4982, 0.1, 0.4949, 0.1, 0.485, 0.1, 0.4883, 0.1, 0.4883, 0.0, 0.485, 0.0, 0.4883, 0.1, 0.4916, 0.1, 0.4916, 0.0, 0.4883, 0.0, 0.4916, 0.1, 0.4949, 0.1, 0.4949, 2.98e-08, 0.4916, 0.0, 0.4949, 0.1, 0.4982, 0.1, 0.4982, 4.47e-08, 0.4949, 2.98e-08, 0.525, 0.0, 0.525, 0.0, 0.525, 0.0, 0.525, 0.0, 0.525, 0.0, 0.525, 0.0, 0.525, 0.0, 0.525, 0.0, 0.475, 0.0, 0.475, 0.0, 0.475, 0.0, 0.475, 0.0, 0.475, 0.0, 0.475, 0.0, 0.475, 0.0, 0.475, 0.0, 0.525, 0.0, 0.525, 0.0, 0.525, 0.0, 0.525, 0.0, 0.525, 0.0, 0.525, 0.0, 0.475, 0.0, 0.475, 0.0, 0.475, 0.0, 0.475, 0.0, 0.475, 0.0, 0.475, 0.0, 0.525, 0.0, 0.525, 0.0, 0.475, 0.0, 0.525, 0.0, 0.525, 0.0, 0.475, 0.0, 0.475, 0.0, 0.525, 0.0, 0.525, 0.0, 0.475, 0.0, 0.475, 0.0, 0.475, 0.0, 0.475, 0.0, 0.525, 0.0, 0.525, 0.0, 0.475, 0.0, 0.475, 0.0, 0.475, 0.0, 0.475, 0.0, 0.475, 0.0, 0.475, 0.0, 0.475, 0.0, 0.475, 0.0, 0.525, 0.0, 0.525, 0.0, 0.525, 0.0, 0.525, 0.0, 0.525, 0.0, 0.525, 0.0, 0.525, 0.0, 0.475, 0.0, 0.475, 0.0, 0.525, 0.0, 0.525, 0.0, 0.525, 0.0, 0.525, 0.0, 0.525, 0.0, 0.525, 0.0, 0.525, 0.0, 0.525, 0.0, 0.525, 0.0, 0.525, 0.0, 0.525, 0.0, 0.525, 0.0, 0.525, 0.0, 0.525, 0.0, 0.525, 0.0, 0.475, 0.0, 0.475, 0.0, 0.475, 0.0, 0.525, 0.0, 0.525, 0.0, 0.525, 0.0, 0.525, 0.0, 0.525, 0.0, 0.525, 0.0, 0.525, 0.0, 0.525, 0.0, 0.525, 0.0, 0.525, 0.0, 0.475, 0.0, 0.475, 0.0, 0.475, 0.0, 0.475, 0.0, 0.475, 0.0, 0.475, 0.0, 0.475, 0.0, 0.475, 0.0, 0.475, 0.0, 0.475, 0.0, 0.475, 0.0, 0.475, 0.0, 0.475, 0.0, 0.475, 0.0, 0.475, 0.0, 0.475, 0.0, 0.475, 0.0, 0.475, 0.0, 0.475, 0.0, 0.475, 0.0, 0.475, 0.0, 0.475, 0.0, 0.475, 0.0, 0.475, 0.0, 0.475, 0.0, 0.475, 0.0, 0.475, 0.0, 0.475, 0.0, 0.475, 0.0, 0.475, 0.0, 0.475, 0.0, 0.475, 0.0, 0.475, 0.0, 0.475, 0.0, 0.475, 0.0, 0.475, 0.0, 0.475, 0.0, 0.475, 0.0, 0.475, 0.0, 0.475, 0.0, 0.475, 0.0, 0.475, 0.0, 0.475, 0.0, 0.475, 0.0, 0.475, 0.0, 0.475, 0.0, 0.475, 0.0, 0.475, 0.0, 0.475, 0.0, 0.475, 0.0, 0.475, 0.0, 0.525, 0.0, 0.525, 0.0, 0.525, 0.0, 0.525, 0.0, 0.525, 0.0, 0.525, 0.0, 0.525, 0.0, 0.525, 0.0, 0.525, 0.0, 0.525, 0.0, 0.525, 0.0, 0.525, 0.0, 0.525, 0.0, 0.525, 0.0, 0.525, 0.0, 0.525, 0.0, 0.475, 0.0, 0.475, 0.0, 0.475, 0.0, 0.475, 0.0, 0.525, 0.0, 0.525, 0.0, 0.525, 0.0, 0.525, 0.0, 0.525, 0.0, 0.525, 0.0, 0.525, 0.0, 0.525, 0.0, 0.525, 0.0, 0.525, 0.0, 0.525, 0.0, 0.475, 0.0, 0.475, 0.0, 0.475, 0.0, 0.475, 0.0, 0.525, 0.0, 0.475, 0.0, 0.475, 0.0, 0.525, 0.0, 0.525, 0.0, 0.475, 0.0, 0.525, 0.0, 0.475, 0.0, 0.475, 0.0, 0.475, 0.0, 0.475, 0.0, 0.475, 0.0, 0.475, 0.0, 0.475, 0.0, 0.475, 0.0, 0.475, 0.0, 0.475, 0.0, 0.475, 0.0, 0.475, 0.0, 0.475, 0.0, 0.525, 0.0, 0.525, 0.0, 0.525, 0.0, 0.475, 0.0, 0.475, 0.0, 0.475, 0.0, 0.475, 0.0, 0.525, 0.0, 0.525, 0.0, 0.525, 0.0, 0.525, 0.0, 0.525, 0.0, 0.525, 0.0, 0.525, 0.0, 0.525, 0.0, 0.525, 0.0, 0.525, 0.0, 0.525, 0.0, 0.525, 0.0, 0.525, 0.0, 0.525, 0.0, 0.525, 0.0, 0.525, 0.0, 0.525, 0.0, 0.525, 0.0, 0.525, 0.0, 0.525, 0.0, 0.525, 0.0, 0.525, 0.0, 0.525, 0.0, 0.525, 0.0, 0.525, 0.0, 0.525, 0.0, 0.525, 0.0, 0.475, 0.0, 0.475, 0.0, 0.475, 0.0, 0.475, 0.0, 0.475, 0.0, 0.475, 0.0, 0.475, 0.0, 0.475, 0.0, 0.475, 0.0, 0.525, 0.0, 0.525, 0.0, 0.525, 0.0, 0.475, 0.0, 0.475, 0.0, 0.475, 0.0, 0.525, 0.0, 0.525, 0.0, 0.525, 0.0, 0.525, 0.0, 0.475, 0.0, 0.475, 0.0, 0.475, 0.0, 0.525, 0.0, 0.525, 0.0, 0.525, 0.0, 0.525, 0.0, 0.525, 0.0, 0.525, 0.0, 0.525, 0.0, 0.525, 0.0, 0.475, 0.0, 0.475, 0.0, 0.475, 0.0, 0.475, 0.0, 0.475, 0.0, 0.475, 0.0, 0.475, 0.0, 0.475, 0.0, 0.475, 0.0, 0.525, 0.0, 0.525, 0.0, 0.525, 0.0, 0.475, 0.0, 0.475, 0.0, 0.475, 0.0, 0.475, 0.0, 0.475, 0.0, 0.475, 0.0, 0.4043, 0.3985, 0.3361, 0.5008, 0.485, 0.5, 0.4168, 0.4, 0.4168, 0.1015, 0.485, 0.1, 0.485, 0.0, 0.4168, 0.1015, 0.485, 0.0, 0.3361, 5.96e-08, 0.4043, 0.1015, 0.4043, 0.1015, 0.3361, 5.96e-08, 0.3361, 0.5008, 0.4043, 0.3985, 0.4168, 0.4, 0.485, 0.5, 0.485, 0.4, 0.4168, 0.4, 0.485, 0.4, 0.485, 0.3, 0.4168, 0.3, 0.4168, 0.3, 0.485, 0.3, 0.485, 0.2, 0.4168, 0.2, 0.4168, 0.2, 0.485, 0.2, 0.485, 0.1, 0.4168, 0.1015, 0.475, 0.05724, 0.475, 0.05724, 0.525, 0.05724, 0.525, 0.05724, 0.425, 0.05724, 0.425, 0.05724, 0.475, 0.05724, 0.475, 0.05724, 0.525, 0.05724, 0.525, 0.05724, 0.575, 0.05724, 0.575, 0.05724, 0.5743, 0.06776, 0.5743, 0.06776, 0.4257, 0.06776, 0.4257, 0.06776, 0.475, 0.05724, 0.475, 0.05724, 0.525, 0.05724, 0.525, 0.05724, 0.4257, 0.06776, 0.4257, 0.06776, 0.4257, 0.05724, 0.4257, 0.05724, 0.425, 0.05724, 0.4257, 0.06776, 0.5743, 0.06776, 0.5743, 0.05724, 0.525, 0.05724, 0.475, 0.05724, 0.5743, 0.06776, 0.5743, 0.06776, 0.4257, 0.06776, 0.4257, 0.06776, 0.425, 0.05724, 0.425, 0.05724, 0.475, 0.05724, 0.475, 0.05724, 0.525, 0.05724, 0.525, 0.05724, 0.575, 0.05724, 0.575, 0.05724, 0.4257, 0.06776, 0.4257, 0.06776, 0.4257, 0.05724, 0.4257, 0.05724, 0.5743, 0.06776, 0.5743, 0.06776, 0.5743, 0.05724, 0.5743, 0.05724, 0.5743, 0.06776, 0.5743, 0.06776, 0.4257, 0.06776, 0.4257, 0.06776, 0.5743, 0.05724, 0.5743, 0.05724, 0.5743, 0.06776, 0.5743, 0.06776, 0.4257, 0.06776, 0.4257, 0.06776, 0.5743, 0.06776, 0.5743, 0.06776, 0.4257, 0.06776, 0.4257, 0.06776, 0.4257, 0.06776, 0.4257, 0.06776, 0.5743, 0.05724, 0.5743, 0.05724, 0.5743, 0.06776, 0.5743, 0.06776, 0.5743, 0.05724, 0.5743, 0.05724, 0.5743, 0.06776, 0.5743, 0.06776, 0.5743, 0.06776, 0.5743, 0.06776, 0.5743, 0.06776, 0.5743, 0.06776, 0.5743, 0.05724, 0.5743, 0.05724, 0.5743, 0.05724, 0.5743, 0.05724, 0.5743, 0.06776, 0.5743, 0.06776, 0.5743, 0.06776, 0.5743, 0.06776, 0.5743, 0.05724, 0.5743, 0.05724, 0.5743, 0.05724, 0.5743, 0.05724, 0.5743, 0.06776, 0.5743, 0.06776, 0.5743, 0.06776, 0.5743, 0.06776, 0.5743, 0.06776, 0.5743, 0.06776, 0.5743, 0.06776, 0.5743, 0.06776, 0.525, 0.0, 0.525, 0.0, 0.525, 0.0, 0.525, 0.0, 0.525, 0.0, 0.525, 0.0, 0.525, 0.0, 0.525, 0.0, 0.525, 0.0, 0.525, 0.0, 0.525, 0.0, 0.525, 0.0, 0.475, 0.0, 0.475, 0.0, 0.475, 0.0, 0.475, 0.0, 0.475, 0.0, 0.475, 0.0, 0.475, 0.0, 0.475, 0.0, 0.475, 0.0, 0.475, 0.0, 0.475, 0.0, 0.475, 0.0, 0.525, 0.0, 0.525, 0.0, 0.525, 0.0, 0.525, 0.0])
me_cube.materials.append(mat_frame)
me_cube.materials.append(mat_wooden_tabletop)
me_cube.use_remesh_preserve_volume = False
me_cube.use_remesh_preserve_attributes = False
me_cube.use_mirror_vertex_groups = False
me_cube.update()

# ---- objects
ob_cube = bpy.data.objects.new('Cube', me_cube)
ob_light = bpy.data.objects.new('Light', light_light)
ob_camera = bpy.data.objects.new('Camera', cam_camera)

# ---- transforms, parenting, visibility, modifiers, constraints
ob_cube.location = (0.0, 1.192e-07, 7.105e-15)
ob_cube.lock_rotations_4d = False
ob_cube.empty_display_type = 'ARROWS'
ob_cube.lineart.crease_threshold = 0.0
ob_light.location = (4.076, 1.005, 5.904)
ob_light.rotation_euler = (0.6503, 0.05522, 1.866)
ob_light.lock_rotations_4d = False
ob_light.empty_display_type = 'ARROWS'
ob_light.color = (0.0, 0.0, 0.0, 0.0)
ob_light.lineart.crease_threshold = 0.0
ob_camera.location = (7.359, -6.926, 4.958)
ob_camera.rotation_euler = (1.109, 0.0, 0.8149)
ob_camera.lock_rotations_4d = False
ob_camera.empty_display_type = 'ARROWS'
ob_camera.color = (0.0, 0.0, 0.0, 0.0)
ob_camera.display_type = 'WIRE'
ob_camera.lineart.crease_threshold = 0.0

# ---- collection membership
col_collection.objects.link(ob_cube)
col_collection.objects.link(ob_light)
col_collection.objects.link(ob_camera)

# ---- scene / render settings (as saved in the file)
scene.camera = ob_camera
scene.frame_start = 1; scene.frame_end = 250; scene.frame_set(1)
scene.render.engine = 'BLENDER_EEVEE_NEXT'
scene.cycles.use_denoising = False
scene.cycles.samples = 128
scene.cycles.sampling_pattern = 'TABULATED_SOBOL'
scene.cycles.use_adaptive_sampling = False
scene.cycles.use_light_tree = False
scene.view_settings.view_transform = 'Filmic'
bpy.context.view_layer.update()
